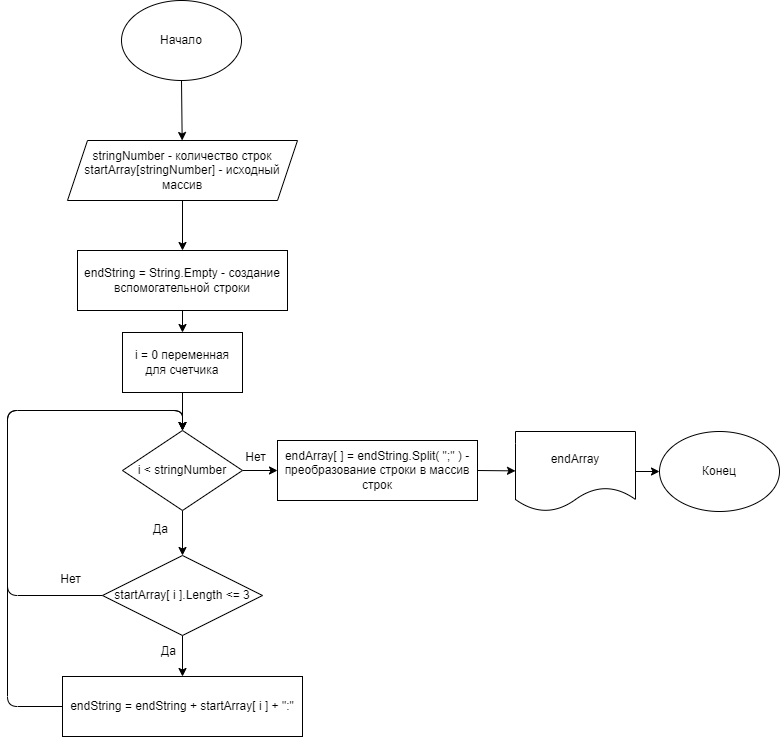

The diagram above was exported from draw.io. Its source (the exported page's mxGraphModel, read from the mxfile embedded in the PNG):
<mxGraphModel dx="432" dy="199" grid="1" gridSize="10" guides="1" tooltips="1" connect="1" arrows="1" fold="1" page="1" pageScale="1" pageWidth="827" pageHeight="1169" math="0" shadow="0">
  <root>
    <mxCell id="0" />
    <mxCell id="1" parent="0" />
    <mxCell id="5" style="edgeStyle=none;html=1;exitX=0.5;exitY=1;exitDx=0;exitDy=0;" edge="1" parent="1" target="4">
      <mxGeometry relative="1" as="geometry">
        <mxPoint x="221" y="146" as="sourcePoint" />
      </mxGeometry>
    </mxCell>
    <mxCell id="2" value="Начало" style="ellipse;whiteSpace=wrap;html=1;" vertex="1" parent="1">
      <mxGeometry x="161" y="66" width="120" height="80" as="geometry" />
    </mxCell>
    <mxCell id="3" value="Конец" style="ellipse;whiteSpace=wrap;html=1;" vertex="1" parent="1">
      <mxGeometry x="699" y="497" width="120" height="80" as="geometry" />
    </mxCell>
    <mxCell id="7" style="edgeStyle=none;html=1;exitX=0.5;exitY=1;exitDx=0;exitDy=0;entryX=0.5;entryY=0;entryDx=0;entryDy=0;" edge="1" parent="1" source="4" target="6">
      <mxGeometry relative="1" as="geometry" />
    </mxCell>
    <mxCell id="4" value="stringNumber - количество строк&lt;br&gt;startArray[stringNumber] - исходный массив" style="shape=parallelogram;perimeter=parallelogramPerimeter;whiteSpace=wrap;html=1;fixedSize=1;" vertex="1" parent="1">
      <mxGeometry x="107" y="206" width="230" height="60" as="geometry" />
    </mxCell>
    <mxCell id="11" style="edgeStyle=none;html=1;exitX=0.5;exitY=1;exitDx=0;exitDy=0;entryX=0.5;entryY=0;entryDx=0;entryDy=0;" edge="1" parent="1" source="6" target="8">
      <mxGeometry relative="1" as="geometry" />
    </mxCell>
    <mxCell id="6" value="endString = String.Empty - создание вспомогательной строки" style="rounded=0;whiteSpace=wrap;html=1;" vertex="1" parent="1">
      <mxGeometry x="117" y="316" width="210" height="60" as="geometry" />
    </mxCell>
    <mxCell id="12" style="edgeStyle=none;html=1;exitX=0.5;exitY=1;exitDx=0;exitDy=0;entryX=0.5;entryY=0;entryDx=0;entryDy=0;" edge="1" parent="1" source="8" target="9">
      <mxGeometry relative="1" as="geometry" />
    </mxCell>
    <mxCell id="8" value="i = 0 переменная для счетчика" style="rounded=0;whiteSpace=wrap;html=1;" vertex="1" parent="1">
      <mxGeometry x="162" y="398" width="120" height="60" as="geometry" />
    </mxCell>
    <mxCell id="13" style="edgeStyle=none;html=1;exitX=0.5;exitY=1;exitDx=0;exitDy=0;entryX=0.5;entryY=0;entryDx=0;entryDy=0;" edge="1" parent="1" source="9" target="10">
      <mxGeometry relative="1" as="geometry" />
    </mxCell>
    <mxCell id="22" style="edgeStyle=none;html=1;exitX=1;exitY=0.5;exitDx=0;exitDy=0;entryX=0;entryY=0.5;entryDx=0;entryDy=0;" edge="1" parent="1" source="9" target="21">
      <mxGeometry relative="1" as="geometry" />
    </mxCell>
    <mxCell id="9" value="i &amp;lt; stringNumber" style="rhombus;whiteSpace=wrap;html=1;" vertex="1" parent="1">
      <mxGeometry x="162" y="496" width="120" height="80" as="geometry" />
    </mxCell>
    <mxCell id="16" style="edgeStyle=none;html=1;exitX=0.5;exitY=1;exitDx=0;exitDy=0;entryX=0.5;entryY=0;entryDx=0;entryDy=0;" edge="1" parent="1" source="10" target="15">
      <mxGeometry relative="1" as="geometry" />
    </mxCell>
    <mxCell id="17" style="edgeStyle=none;html=1;exitX=0;exitY=0.5;exitDx=0;exitDy=0;entryX=0.5;entryY=0;entryDx=0;entryDy=0;" edge="1" parent="1" source="10" target="9">
      <mxGeometry relative="1" as="geometry">
        <Array as="points">
          <mxPoint x="47" y="661" />
          <mxPoint x="47" y="476" />
          <mxPoint x="222" y="476" />
        </Array>
      </mxGeometry>
    </mxCell>
    <mxCell id="10" value="startArray[ i ].Length &amp;lt;= 3" style="rhombus;whiteSpace=wrap;html=1;" vertex="1" parent="1">
      <mxGeometry x="142" y="621" width="160" height="80" as="geometry" />
    </mxCell>
    <mxCell id="14" value="Да" style="text;html=1;align=center;verticalAlign=middle;resizable=0;points=[];autosize=1;strokeColor=none;fillColor=none;" vertex="1" parent="1">
      <mxGeometry x="185" y="585" width="30" height="20" as="geometry" />
    </mxCell>
    <mxCell id="18" style="edgeStyle=none;html=1;exitX=0;exitY=0.5;exitDx=0;exitDy=0;entryX=0.5;entryY=0;entryDx=0;entryDy=0;" edge="1" parent="1" source="15" target="9">
      <mxGeometry relative="1" as="geometry">
        <Array as="points">
          <mxPoint x="47" y="772" />
          <mxPoint x="47" y="476" />
          <mxPoint x="222" y="476" />
        </Array>
      </mxGeometry>
    </mxCell>
    <mxCell id="15" value="endString = endString + startArray[ i ] + &quot;:&quot;" style="rounded=0;whiteSpace=wrap;html=1;" vertex="1" parent="1">
      <mxGeometry x="102" y="742" width="240" height="60" as="geometry" />
    </mxCell>
    <mxCell id="19" value="Да" style="text;html=1;align=center;verticalAlign=middle;resizable=0;points=[];autosize=1;strokeColor=none;fillColor=none;" vertex="1" parent="1">
      <mxGeometry x="193" y="707" width="30" height="20" as="geometry" />
    </mxCell>
    <mxCell id="20" value="Нет" style="text;html=1;align=center;verticalAlign=middle;resizable=0;points=[];autosize=1;strokeColor=none;fillColor=none;" vertex="1" parent="1">
      <mxGeometry x="90" y="635" width="40" height="20" as="geometry" />
    </mxCell>
    <mxCell id="25" style="edgeStyle=none;html=1;exitX=1;exitY=0.5;exitDx=0;exitDy=0;" edge="1" parent="1" source="21" target="24">
      <mxGeometry relative="1" as="geometry" />
    </mxCell>
    <mxCell id="21" value="endArray[ ] = endString.Split( &quot;;&quot; ) - преобразование строки в массив строк" style="rounded=0;whiteSpace=wrap;html=1;" vertex="1" parent="1">
      <mxGeometry x="317" y="506" width="200" height="60" as="geometry" />
    </mxCell>
    <mxCell id="23" value="Нет" style="text;html=1;align=center;verticalAlign=middle;resizable=0;points=[];autosize=1;strokeColor=none;fillColor=none;" vertex="1" parent="1">
      <mxGeometry x="275" y="513" width="40" height="20" as="geometry" />
    </mxCell>
    <mxCell id="26" style="edgeStyle=none;html=1;exitX=1;exitY=0.5;exitDx=0;exitDy=0;entryX=0;entryY=0.5;entryDx=0;entryDy=0;" edge="1" parent="1" source="24" target="3">
      <mxGeometry relative="1" as="geometry" />
    </mxCell>
    <mxCell id="24" value="endArray" style="shape=document;whiteSpace=wrap;html=1;boundedLbl=1;" vertex="1" parent="1">
      <mxGeometry x="555" y="497" width="120" height="80" as="geometry" />
    </mxCell>
  </root>
</mxGraphModel>